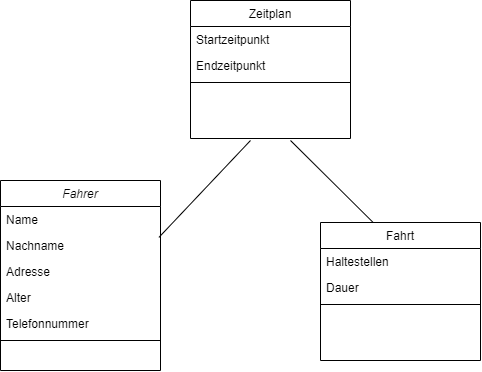

The diagram above was exported from draw.io. Its source (the exported page's mxGraphModel, read from the mxfile embedded in the PNG):
<mxGraphModel dx="875" dy="452" grid="1" gridSize="10" guides="1" tooltips="1" connect="1" arrows="1" fold="1" page="1" pageScale="1" pageWidth="827" pageHeight="1169" math="0" shadow="0">
  <root>
    <mxCell id="WIyWlLk6GJQsqaUBKTNV-0" />
    <mxCell id="WIyWlLk6GJQsqaUBKTNV-1" parent="WIyWlLk6GJQsqaUBKTNV-0" />
    <mxCell id="zkfFHV4jXpPFQw0GAbJ--6" value="Zeitplan" style="swimlane;fontStyle=0;align=center;verticalAlign=top;childLayout=stackLayout;horizontal=1;startSize=26;horizontalStack=0;resizeParent=1;resizeLast=0;collapsible=1;marginBottom=0;rounded=0;shadow=0;strokeWidth=1;" parent="WIyWlLk6GJQsqaUBKTNV-1" vertex="1">
      <mxGeometry x="330" y="150" width="160" height="138" as="geometry">
        <mxRectangle x="130" y="380" width="160" height="26" as="alternateBounds" />
      </mxGeometry>
    </mxCell>
    <mxCell id="wSXaONoMiHX2zho_J-KQ-25" value="Startzeitpunkt" style="text;align=left;verticalAlign=top;spacingLeft=4;spacingRight=4;overflow=hidden;rotatable=0;points=[[0,0.5],[1,0.5]];portConstraint=eastwest;rounded=0;shadow=0;html=0;" vertex="1" parent="zkfFHV4jXpPFQw0GAbJ--6">
      <mxGeometry y="26" width="160" height="26" as="geometry" />
    </mxCell>
    <mxCell id="wSXaONoMiHX2zho_J-KQ-26" value="Endzeitpunkt" style="text;align=left;verticalAlign=top;spacingLeft=4;spacingRight=4;overflow=hidden;rotatable=0;points=[[0,0.5],[1,0.5]];portConstraint=eastwest;rounded=0;shadow=0;html=0;" vertex="1" parent="zkfFHV4jXpPFQw0GAbJ--6">
      <mxGeometry y="52" width="160" height="26" as="geometry" />
    </mxCell>
    <mxCell id="zkfFHV4jXpPFQw0GAbJ--9" value="" style="line;html=1;strokeWidth=1;align=left;verticalAlign=middle;spacingTop=-1;spacingLeft=3;spacingRight=3;rotatable=0;labelPosition=right;points=[];portConstraint=eastwest;" parent="zkfFHV4jXpPFQw0GAbJ--6" vertex="1">
      <mxGeometry y="78" width="160" height="8" as="geometry" />
    </mxCell>
    <mxCell id="zkfFHV4jXpPFQw0GAbJ--17" value="Fahrt" style="swimlane;fontStyle=0;align=center;verticalAlign=top;childLayout=stackLayout;horizontal=1;startSize=26;horizontalStack=0;resizeParent=1;resizeLast=0;collapsible=1;marginBottom=0;rounded=0;shadow=0;strokeWidth=1;" parent="WIyWlLk6GJQsqaUBKTNV-1" vertex="1">
      <mxGeometry x="460" y="372" width="160" height="138" as="geometry">
        <mxRectangle x="550" y="140" width="160" height="26" as="alternateBounds" />
      </mxGeometry>
    </mxCell>
    <mxCell id="zkfFHV4jXpPFQw0GAbJ--20" value="Haltestellen" style="text;align=left;verticalAlign=top;spacingLeft=4;spacingRight=4;overflow=hidden;rotatable=0;points=[[0,0.5],[1,0.5]];portConstraint=eastwest;rounded=0;shadow=0;html=0;" parent="zkfFHV4jXpPFQw0GAbJ--17" vertex="1">
      <mxGeometry y="26" width="160" height="26" as="geometry" />
    </mxCell>
    <mxCell id="zkfFHV4jXpPFQw0GAbJ--21" value="Dauer" style="text;align=left;verticalAlign=top;spacingLeft=4;spacingRight=4;overflow=hidden;rotatable=0;points=[[0,0.5],[1,0.5]];portConstraint=eastwest;rounded=0;shadow=0;html=0;" parent="zkfFHV4jXpPFQw0GAbJ--17" vertex="1">
      <mxGeometry y="52" width="160" height="26" as="geometry" />
    </mxCell>
    <mxCell id="zkfFHV4jXpPFQw0GAbJ--23" value="" style="line;html=1;strokeWidth=1;align=left;verticalAlign=middle;spacingTop=-1;spacingLeft=3;spacingRight=3;rotatable=0;labelPosition=right;points=[];portConstraint=eastwest;" parent="zkfFHV4jXpPFQw0GAbJ--17" vertex="1">
      <mxGeometry y="78" width="160" height="8" as="geometry" />
    </mxCell>
    <mxCell id="wSXaONoMiHX2zho_J-KQ-6" value="Fahrer" style="swimlane;fontStyle=2;align=center;verticalAlign=top;childLayout=stackLayout;horizontal=1;startSize=26;horizontalStack=0;resizeParent=1;resizeLast=0;collapsible=1;marginBottom=0;rounded=0;shadow=0;strokeWidth=1;" vertex="1" parent="WIyWlLk6GJQsqaUBKTNV-1">
      <mxGeometry x="140" y="330" width="160" height="190" as="geometry">
        <mxRectangle x="230" y="140" width="160" height="26" as="alternateBounds" />
      </mxGeometry>
    </mxCell>
    <mxCell id="wSXaONoMiHX2zho_J-KQ-7" value="Name" style="text;align=left;verticalAlign=top;spacingLeft=4;spacingRight=4;overflow=hidden;rotatable=0;points=[[0,0.5],[1,0.5]];portConstraint=eastwest;" vertex="1" parent="wSXaONoMiHX2zho_J-KQ-6">
      <mxGeometry y="26" width="160" height="26" as="geometry" />
    </mxCell>
    <mxCell id="wSXaONoMiHX2zho_J-KQ-8" value="Nachname" style="text;align=left;verticalAlign=top;spacingLeft=4;spacingRight=4;overflow=hidden;rotatable=0;points=[[0,0.5],[1,0.5]];portConstraint=eastwest;rounded=0;shadow=0;html=0;" vertex="1" parent="wSXaONoMiHX2zho_J-KQ-6">
      <mxGeometry y="52" width="160" height="26" as="geometry" />
    </mxCell>
    <mxCell id="wSXaONoMiHX2zho_J-KQ-9" value="Adresse" style="text;align=left;verticalAlign=top;spacingLeft=4;spacingRight=4;overflow=hidden;rotatable=0;points=[[0,0.5],[1,0.5]];portConstraint=eastwest;rounded=0;shadow=0;html=0;" vertex="1" parent="wSXaONoMiHX2zho_J-KQ-6">
      <mxGeometry y="78" width="160" height="26" as="geometry" />
    </mxCell>
    <mxCell id="wSXaONoMiHX2zho_J-KQ-13" value="Alter" style="text;align=left;verticalAlign=top;spacingLeft=4;spacingRight=4;overflow=hidden;rotatable=0;points=[[0,0.5],[1,0.5]];portConstraint=eastwest;rounded=0;shadow=0;html=0;" vertex="1" parent="wSXaONoMiHX2zho_J-KQ-6">
      <mxGeometry y="104" width="160" height="26" as="geometry" />
    </mxCell>
    <mxCell id="wSXaONoMiHX2zho_J-KQ-12" value="Telefonnummer" style="text;align=left;verticalAlign=top;spacingLeft=4;spacingRight=4;overflow=hidden;rotatable=0;points=[[0,0.5],[1,0.5]];portConstraint=eastwest;rounded=0;shadow=0;html=0;" vertex="1" parent="wSXaONoMiHX2zho_J-KQ-6">
      <mxGeometry y="130" width="160" height="26" as="geometry" />
    </mxCell>
    <mxCell id="wSXaONoMiHX2zho_J-KQ-10" value="" style="line;html=1;strokeWidth=1;align=left;verticalAlign=middle;spacingTop=-1;spacingLeft=3;spacingRight=3;rotatable=0;labelPosition=right;points=[];portConstraint=eastwest;" vertex="1" parent="wSXaONoMiHX2zho_J-KQ-6">
      <mxGeometry y="156" width="160" height="8" as="geometry" />
    </mxCell>
    <mxCell id="wSXaONoMiHX2zho_J-KQ-23" value="" style="endArrow=none;html=1;rounded=0;exitX=0.99;exitY=0.108;exitDx=0;exitDy=0;exitPerimeter=0;" edge="1" parent="WIyWlLk6GJQsqaUBKTNV-1">
      <mxGeometry width="50" height="50" relative="1" as="geometry">
        <mxPoint x="298.4000000000001" y="386.90399999999977" as="sourcePoint" />
        <mxPoint x="390" y="290" as="targetPoint" />
      </mxGeometry>
    </mxCell>
    <mxCell id="wSXaONoMiHX2zho_J-KQ-24" value="" style="endArrow=none;html=1;rounded=0;exitX=0.331;exitY=0.002;exitDx=0;exitDy=0;exitPerimeter=0;" edge="1" parent="WIyWlLk6GJQsqaUBKTNV-1" source="zkfFHV4jXpPFQw0GAbJ--17">
      <mxGeometry width="50" height="50" relative="1" as="geometry">
        <mxPoint x="500" y="329" as="sourcePoint" />
        <mxPoint x="430" y="290" as="targetPoint" />
      </mxGeometry>
    </mxCell>
  </root>
</mxGraphModel>